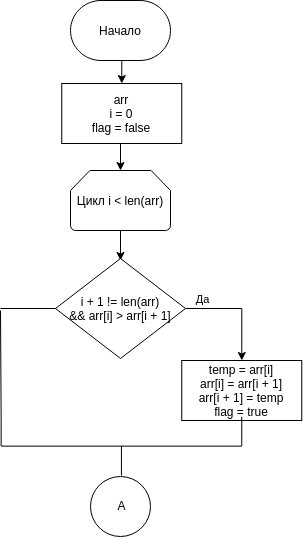

The diagram above was exported from draw.io. Its source (the exported page's mxGraphModel, read from the mxfile embedded in the PNG):
<mxGraphModel dx="610" dy="672" grid="1" gridSize="10" guides="1" tooltips="1" connect="1" arrows="1" fold="1" page="1" pageScale="1" pageWidth="850" pageHeight="1100" math="0" shadow="0">
  <root>
    <mxCell id="0" />
    <mxCell id="1" parent="0" />
    <mxCell id="S0sCsLCBzPffGydX-lO1-4" style="edgeStyle=orthogonalEdgeStyle;rounded=0;orthogonalLoop=1;jettySize=auto;html=1;exitX=0.5;exitY=1;exitDx=0;exitDy=0;exitPerimeter=0;entryX=0.5;entryY=0;entryDx=0;entryDy=0;" edge="1" parent="1" source="p1_6EAxyN-EC7xfZRHXs-2" target="S0sCsLCBzPffGydX-lO1-1">
      <mxGeometry relative="1" as="geometry" />
    </mxCell>
    <mxCell id="p1_6EAxyN-EC7xfZRHXs-2" value="Начало" style="strokeWidth=1;html=1;shape=mxgraph.flowchart.terminator;whiteSpace=wrap;rounded=0;" parent="1" vertex="1">
      <mxGeometry x="1190" y="130" width="100" height="60" as="geometry" />
    </mxCell>
    <mxCell id="p1_6EAxyN-EC7xfZRHXs-7" style="edgeStyle=orthogonalEdgeStyle;rounded=0;orthogonalLoop=1;jettySize=auto;html=1;exitX=0.5;exitY=1;exitDx=0;exitDy=0;exitPerimeter=0;entryX=0.5;entryY=0;entryDx=0;entryDy=0;entryPerimeter=0;" parent="1" source="p1_6EAxyN-EC7xfZRHXs-4" edge="1">
      <mxGeometry relative="1" as="geometry">
        <mxPoint x="1240" y="390" as="targetPoint" />
      </mxGeometry>
    </mxCell>
    <mxCell id="p1_6EAxyN-EC7xfZRHXs-4" value="Цикл i &amp;lt; len(arr)" style="strokeWidth=1;html=1;shape=mxgraph.flowchart.loop_limit;whiteSpace=wrap;rounded=0;" parent="1" vertex="1">
      <mxGeometry x="1190" y="300" width="100" height="60" as="geometry" />
    </mxCell>
    <mxCell id="p1_6EAxyN-EC7xfZRHXs-35" value="" style="verticalLabelPosition=bottom;verticalAlign=top;html=1;shape=mxgraph.flowchart.on-page_reference;strokeWidth=1;" parent="1" vertex="1">
      <mxGeometry x="1210" y="606" width="60" height="60" as="geometry" />
    </mxCell>
    <mxCell id="p1_6EAxyN-EC7xfZRHXs-36" value="A" style="text;html=1;align=center;verticalAlign=middle;resizable=0;points=[];autosize=1;" parent="1" vertex="1">
      <mxGeometry x="1230.62" y="625" width="20" height="20" as="geometry" />
    </mxCell>
    <mxCell id="S0sCsLCBzPffGydX-lO1-5" style="edgeStyle=orthogonalEdgeStyle;rounded=0;orthogonalLoop=1;jettySize=auto;html=1;exitX=0.5;exitY=1;exitDx=0;exitDy=0;entryX=0.5;entryY=0;entryDx=0;entryDy=0;entryPerimeter=0;" edge="1" parent="1" source="S0sCsLCBzPffGydX-lO1-1" target="p1_6EAxyN-EC7xfZRHXs-4">
      <mxGeometry relative="1" as="geometry" />
    </mxCell>
    <mxCell id="S0sCsLCBzPffGydX-lO1-1" value="arr&lt;br&gt;i = 0&lt;br&gt;flag = false" style="rounded=0;whiteSpace=wrap;html=1;absoluteArcSize=1;arcSize=14;strokeWidth=1;" vertex="1" parent="1">
      <mxGeometry x="1181.25" y="213" width="120" height="60" as="geometry" />
    </mxCell>
    <mxCell id="S0sCsLCBzPffGydX-lO1-9" style="edgeStyle=orthogonalEdgeStyle;rounded=0;orthogonalLoop=1;jettySize=auto;html=1;exitX=1;exitY=0.5;exitDx=0;exitDy=0;exitPerimeter=0;" edge="1" parent="1" source="S0sCsLCBzPffGydX-lO1-6" target="S0sCsLCBzPffGydX-lO1-8">
      <mxGeometry relative="1" as="geometry" />
    </mxCell>
    <mxCell id="S0sCsLCBzPffGydX-lO1-10" value="Да" style="edgeLabel;html=1;align=center;verticalAlign=middle;resizable=0;points=[];" vertex="1" connectable="0" parent="S0sCsLCBzPffGydX-lO1-9">
      <mxGeometry x="-0.6984" y="4" relative="1" as="geometry">
        <mxPoint y="-6" as="offset" />
      </mxGeometry>
    </mxCell>
    <mxCell id="S0sCsLCBzPffGydX-lO1-6" value="i + 1 != len(arr)&lt;br&gt;&amp;amp;&amp;amp; arr[i] &amp;gt; arr[i + 1]" style="strokeWidth=1;html=1;shape=mxgraph.flowchart.decision;whiteSpace=wrap;" vertex="1" parent="1">
      <mxGeometry x="1175" y="388" width="130" height="100" as="geometry" />
    </mxCell>
    <mxCell id="S0sCsLCBzPffGydX-lO1-8" value="temp = arr[i]&lt;br&gt;arr[i] = arr[i + 1]&lt;br&gt;arr[i + 1] = temp&lt;br&gt;flag = true" style="rounded=0;whiteSpace=wrap;html=1;absoluteArcSize=1;arcSize=14;strokeWidth=1;" vertex="1" parent="1">
      <mxGeometry x="1301.25" y="490" width="120" height="60" as="geometry" />
    </mxCell>
    <mxCell id="S0sCsLCBzPffGydX-lO1-11" value="" style="strokeWidth=1;html=1;shape=mxgraph.flowchart.annotation_2;align=left;labelPosition=right;pointerEvents=1;rotation=-90;" vertex="1" parent="1">
      <mxGeometry x="1211.57" y="455.32" width="58.75" height="240.63" as="geometry" />
    </mxCell>
    <mxCell id="S0sCsLCBzPffGydX-lO1-12" value="" style="endArrow=none;html=1;exitX=0;exitY=0.5;exitDx=0;exitDy=0;exitPerimeter=0;" edge="1" parent="1" source="S0sCsLCBzPffGydX-lO1-6">
      <mxGeometry width="50" height="50" relative="1" as="geometry">
        <mxPoint x="1550" y="630" as="sourcePoint" />
        <mxPoint x="1120" y="438" as="targetPoint" />
      </mxGeometry>
    </mxCell>
    <mxCell id="S0sCsLCBzPffGydX-lO1-13" value="" style="endArrow=none;html=1;exitX=1;exitY=0;exitDx=0;exitDy=0;exitPerimeter=0;" edge="1" parent="1" source="S0sCsLCBzPffGydX-lO1-11">
      <mxGeometry width="50" height="50" relative="1" as="geometry">
        <mxPoint x="1550" y="630" as="sourcePoint" />
        <mxPoint x="1120" y="440" as="targetPoint" />
      </mxGeometry>
    </mxCell>
  </root>
</mxGraphModel>